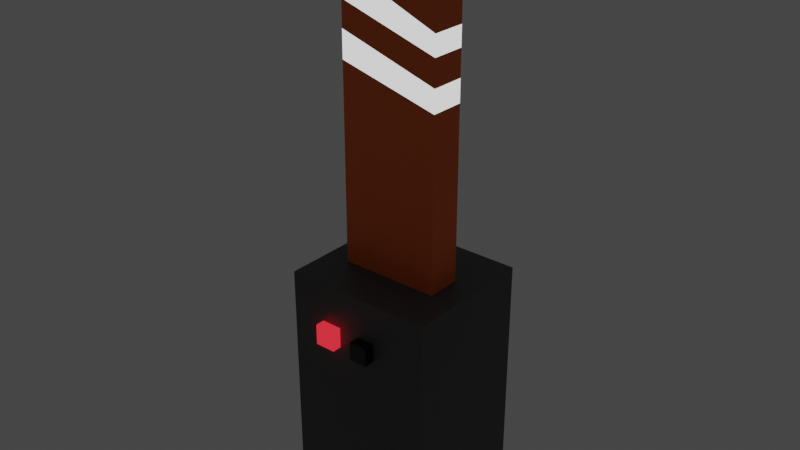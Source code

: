 # Source: Fahrbahnbegrenzung.blend  (saved by Blender 2.83.19; exported with 4.5.12 LTS)
import bpy
from mathutils import Matrix  # noqa: F401  (used for matrix-valued properties, if any)

bpy.ops.wm.read_factory_settings(use_empty=True)
scene = bpy.context.scene
scene.name = 'Scene'

# ---- collections
col_collection = bpy.data.collections.new('Collection'); scene.collection.children.link(col_collection)

# ---- materials (node trees are filled in below, after node groups)
mat_material_001 = bpy.data.materials.new('Material.001')
mat_material_001.use_transparent_shadow = False
mat_material_002 = bpy.data.materials.new('Material.002')
mat_material_002.use_transparent_shadow = False
mat_material_003 = bpy.data.materials.new('Material.003')
mat_material_003.use_transparent_shadow = False
mat_material_004 = bpy.data.materials.new('Material.004')
mat_material_004.use_transparent_shadow = False
mat_material_005 = bpy.data.materials.new('Material.005')
mat_material_005.use_transparent_shadow = False

# ---- material node trees
mat_material_001.use_nodes = True; mat_material_001.node_tree.nodes.clear()
_N = mat_material_001.node_tree.nodes; _L = mat_material_001.node_tree.links
n0 = _N.new('ShaderNodeBsdfPrincipled'); n0.name = 'Principled BSDF'; n0.location = (10, 300)
n0.distribution = 'GGX'
n0.subsurface_method = 'BURLEY'
n0.inputs[0].default_value = (0.8, 0.1424, 0.01082, 1.0)
n0.inputs[3].default_value = 1.45
n0.inputs[27].default_value = (0.0, 0.0, 0.0, 1.0)
n0.inputs[28].default_value = 1.0
n1 = _N.new('ShaderNodeOutputMaterial'); n1.name = 'Material Output'; n1.location = (300, 300)
_L.new(n0.outputs[0], n1.inputs[0])
n1.is_active_output = True
mat_material_002.use_nodes = True; mat_material_002.node_tree.nodes.clear()
_N = mat_material_002.node_tree.nodes; _L = mat_material_002.node_tree.links
n0 = _N.new('ShaderNodeOutputMaterial'); n0.name = 'Material Output'; n0.location = (300, 300)
n1 = _N.new('ShaderNodeEmission'); n1.name = 'Emission'; n1.location = (10, 300)
_L.new(n1.outputs[0], n0.inputs[0])
n0.is_active_output = True
mat_material_003.use_nodes = True; mat_material_003.node_tree.nodes.clear()
_N = mat_material_003.node_tree.nodes; _L = mat_material_003.node_tree.links
n0 = _N.new('ShaderNodeBsdfPrincipled'); n0.name = 'Principled BSDF'; n0.location = (10, 300)
n0.distribution = 'GGX'
n0.subsurface_method = 'BURLEY'
n0.inputs[0].default_value = (0.07658, 0.07658, 0.07658, 1.0)
n0.inputs[3].default_value = 1.45
n0.inputs[27].default_value = (0.0, 0.0, 0.0, 1.0)
n0.inputs[28].default_value = 1.0
n1 = _N.new('ShaderNodeOutputMaterial'); n1.name = 'Material Output'; n1.location = (300, 300)
_L.new(n0.outputs[0], n1.inputs[0])
n1.is_active_output = True
mat_material_004.use_nodes = True; mat_material_004.node_tree.nodes.clear()
_N = mat_material_004.node_tree.nodes; _L = mat_material_004.node_tree.links
n0 = _N.new('ShaderNodeOutputMaterial'); n0.name = 'Material Output'; n0.location = (300, 300)
n1 = _N.new('ShaderNodeEmission'); n1.name = 'Emission'; n1.location = (10, 300)
n1.inputs[0].default_value = (1.0, 0.0286, 0.04541, 1.0)
_L.new(n1.outputs[0], n0.inputs[0])
n0.is_active_output = True
mat_material_005.use_nodes = True; mat_material_005.node_tree.nodes.clear()
_N = mat_material_005.node_tree.nodes; _L = mat_material_005.node_tree.links
n0 = _N.new('ShaderNodeBsdfPrincipled'); n0.name = 'Principled BSDF'; n0.location = (10, 300)
n0.distribution = 'GGX'
n0.subsurface_method = 'BURLEY'
n0.inputs[0].default_value = (0.0, 0.0, 0.0, 1.0)
n0.inputs[3].default_value = 1.45
n0.inputs[27].default_value = (0.0, 0.0, 0.0, 1.0)
n0.inputs[28].default_value = 1.0
n1 = _N.new('ShaderNodeOutputMaterial'); n1.name = 'Material Output'; n1.location = (300, 300)
_L.new(n0.outputs[0], n1.inputs[0])
n1.is_active_output = True

# ---- world
world_world = bpy.data.worlds.new('World'); scene.world = world_world
world_world.use_nodes = True; world_world.node_tree.nodes.clear()
_N = world_world.node_tree.nodes; _L = world_world.node_tree.links
n0 = _N.new('ShaderNodeOutputWorld'); n0.name = 'World Output'; n0.location = (300, 300)
n1 = _N.new('ShaderNodeBackground'); n1.name = 'Background'; n1.location = (10, 300)
n1.inputs[0].default_value = (0.05088, 0.05088, 0.05088, 1.0)
_L.new(n1.outputs[0], n0.inputs[0])
n0.is_active_output = True
world_world.color = (0.05088, 0.05088, 0.05088)
world_world.use_sun_shadow = False
world_world.sun_shadow_jitter_overblur = 0.0

# ---- meshes
me_cube_001 = bpy.data.meshes.new('Cube.001')
me_cube_001.from_pydata([(-0.5074, 0.1578, 0.4729), (-0.5074, 0.5074, 0.4729), (0.5074, 0.1578, 0.4729), (0.5074, 0.5074, 0.4729), (-0.5074, 0.1578, 2.493), (-0.5074, 0.1578, 2.773), (-0.5074, 0.1578, 3.035), (-0.5074, 0.1578, 3.34), (-0.5074, 0.5074, 3.34), (-0.5074, 0.5074, 3.035), (-0.5074, 0.5074, 2.773), (-0.5074, 0.5074, 2.493), (0.5074, 0.5074, 2.926), (0.5074, 0.5074, 2.724), (0.5074, 0.5074, 2.46), (0.5074, 0.5074, 2.234), (0.5074, 0.1578, 2.926), (0.5074, 0.1578, 2.724), (0.5074, 0.1578, 2.46), (0.5074, 0.1578, 2.234), (-0.2581, 0.1578, 3.893), (-0.5074, 0.1578, 3.74), (-0.3535, 0.1578, 3.92), (-0.4344, 0.1578, 3.9), (-0.4884, 0.1578, 3.837), (-0.5074, 0.5074, 3.74), (-0.2581, 0.5074, 3.893), (-0.4884, 0.5074, 3.837), (-0.4344, 0.5074, 3.9), (-0.3535, 0.5074, 3.92), (0.5074, 0.1578, 3.228), (0.2581, 0.1578, 3.633), (0.4884, 0.1578, 3.345), (0.4344, 0.1578, 3.462), (0.3535, 0.1578, 3.564), (0.2581, 0.5074, 3.633), (0.5074, 0.5074, 3.228), (0.3535, 0.5074, 3.564), (0.4344, 0.5074, 3.462), (0.4884, 0.5074, 3.345)], [], [(35, 26, 20, 31), (12, 36, 30, 16), (7, 21, 25, 8), (1, 3, 2, 0), (8, 25, 27, 28, 29, 26, 35, 37, 38, 39, 36, 12), (2, 19, 4, 0), (19, 18, 5, 4), (18, 17, 6, 5), (17, 16, 7, 6), (3, 15, 19, 2), (15, 14, 18, 19), (14, 13, 17, 18), (13, 12, 16, 17), (1, 11, 15, 3), (11, 10, 14, 15), (10, 9, 13, 14), (9, 8, 12, 13), (0, 4, 11, 1), (4, 5, 10, 11), (5, 6, 9, 10), (6, 7, 8, 9), (20, 26, 29, 22), (22, 29, 28, 23), (23, 28, 27, 24), (24, 27, 25, 21), (35, 31, 34, 37), (37, 34, 33, 38), (38, 33, 32, 39), (39, 32, 30, 36), (16, 30, 32, 33, 34, 31, 20, 22, 23, 24, 21, 7)])
me_cube_001.polygons.foreach_set('material_index', [0, 0, 0, 0, 0, 0, 1, 0, 1, 0, 1, 0, 1, 0, 1, 0, 1, 0, 1, 0, 1, 0, 0, 0, 0, 0, 0, 0, 0, 0])
_uv = me_cube_001.uv_layers.new(name='UVMap')
_uv.uv.foreach_set('vector', [0.6864, 0.5, 0.8136, 0.5, 0.8136, 0.75, 0.6864, 0.75, 0.5771, 0.5, 0.602, 0.5, 0.602, 0.75, 0.5771, 0.75, 0.5771, 0.0, 0.6053, 0.0, 0.6053, 0.25, 0.5771, 0.25, 0.125, 0.5, 0.375, 0.5, 0.375, 0.75, 0.125, 0.75, 0.5771, 0.25, 0.6053, 0.25, 0.6128, 0.2547, 0.6192, 0.268, 0.6235, 0.2879, 0.625, 0.3114, 0.625, 0.4386, 0.6483, 0.4874, 0.6228, 0.494, 0.6114, 0.4984, 0.602, 0.5, 0.5771, 0.5, 0.375, 0.75, 0.4271, 0.75, 0.4271, 1.0, 0.375, 1.0, 0.4271, 0.75, 0.4771, 0.75, 0.4771, 1.0, 0.4271, 1.0, 0.4771, 0.75, 0.5271, 0.75, 0.5271, 1.0, 0.4771, 1.0, 0.5271, 0.75, 0.5771, 0.75, 0.5771, 1.0, 0.5271, 1.0, 0.375, 0.5, 0.4271, 0.5, 0.4271, 0.75, 0.375, 0.75, 0.4271, 0.5, 0.4771, 0.5, 0.4771, 0.75, 0.4271, 0.75, 0.4771, 0.5, 0.5271, 0.5, 0.5271, 0.75, 0.4771, 0.75, 0.5271, 0.5, 0.5771, 0.5, 0.5771, 0.75, 0.5271, 0.75, 0.375, 0.25, 0.4271, 0.25, 0.4271, 0.5, 0.375, 0.5, 0.4271, 0.25, 0.4771, 0.25, 0.4771, 0.5, 0.4271, 0.5, 0.4771, 0.25, 0.5271, 0.25, 0.5271, 0.5, 0.4771, 0.5, 0.5271, 0.25, 0.5771, 0.25, 0.5771, 0.5, 0.5271, 0.5, 0.375, 0.0, 0.4271, 0.0, 0.4271, 0.25, 0.375, 0.25, 0.4271, 0.0, 0.4771, 0.0, 0.4771, 0.25, 0.4271, 0.25, 0.4771, 0.0, 0.5271, 0.0, 0.5271, 0.25, 0.4771, 0.25, 0.5271, 0.0, 0.5771, 0.0, 0.5771, 0.25, 0.5271, 0.25, 0.8136, 0.75, 0.8136, 0.5, 0.835, 0.5, 0.835, 0.75, 0.835, 0.75, 0.835, 0.5, 0.875, 0.5, 0.875, 0.75, 0.625, 0.0, 0.625, 0.25, 0.6122, 0.25, 0.6122, 0.0, 0.6122, 0.0, 0.6122, 0.25, 0.6053, 0.25, 0.6053, 0.0, 0.6864, 0.5, 0.6864, 0.75, 0.6483, 0.7626, 0.6483, 0.4874, 0.6483, 0.4874, 0.6483, 0.7626, 0.6228, 0.756, 0.6228, 0.494, 0.6228, 0.494, 0.6228, 0.756, 0.6114, 0.7516, 0.6114, 0.4984, 0.6114, 0.4984, 0.6114, 0.7516, 0.602, 0.75, 0.602, 0.5, 0.5771, 0.75, 0.602, 0.75, 0.6114, 0.7516, 0.6228, 0.756, 0.6483, 0.7626, 0.625, 0.8114, 0.625, 0.9386, 0.6235, 0.9621, 0.6192, 0.982, 0.6128, 0.9953, 0.6053, 1.0, 0.5771, 1.0])
me_cube_001.materials.append(mat_material_001)
me_cube_001.materials.append(mat_material_002)
me_cube_001.use_remesh_fix_poles = True
me_cube_001.use_remesh_preserve_attributes = False
me_cube_001.use_mirror_vertex_groups = False
me_cube_001.update()
me_cube_002 = bpy.data.meshes.new('Cube.002')
me_cube_002.from_pydata([(-0.6672, -0.4565, -1.944), (-0.8546, -0.6439, 0.5642), (-0.6672, 0.715, -1.944), (-0.8546, 0.9024, 0.5642), (0.68, -0.4565, -1.944), (0.8675, -0.6439, 0.5642), (0.68, 0.715, -1.944), (0.8675, 0.9024, 0.5642), (-0.4483, -0.7523, -0.1171), (-0.4483, -0.7523, 0.1171), (-0.4483, -0.5181, -0.1171), (-0.4483, -0.5181, 0.1171), (-0.214, -0.7523, -0.1171), (-0.214, -0.7523, 0.1171), (-0.214, -0.5181, -0.1171), (-0.214, -0.5181, 0.1171), (0.03105, -0.7679, -0.1052), (0.03105, -0.7679, 0.1052), (0.03105, -0.5574, -0.1052), (0.03105, -0.5574, 0.1052), (0.2415, -0.7679, -0.1052), (0.2415, -0.7679, 0.1052), (0.2415, -0.5574, -0.1052), (0.2415, -0.5574, 0.1052), (-0.8546, 0.9024, -1.871), (-0.8546, -0.6439, -1.871), (0.8675, 0.9024, -1.871), (0.8675, -0.6439, -1.871), (-0.5019, 0.5497, -2.203), (-0.5019, -0.2911, -2.203), (0.5147, 0.5497, -2.203), (0.5147, -0.2911, -2.203), (-0.6672, 0.715, -2.203), (-0.6672, -0.4565, -2.203), (0.68, 0.715, -2.203), (0.68, -0.4565, -2.203), (-0.5369, 0.5847, -2.203), (-0.5369, -0.3262, -2.203), (0.5497, 0.5847, -2.203), (0.5497, -0.3262, -2.203), (-0.5019, 0.5497, -1.642), (-0.5019, -0.2911, -1.642), (0.5147, 0.5497, -1.642), (0.5147, -0.2911, -1.642)], [], [(25, 1, 3, 24), (24, 3, 7, 26), (26, 7, 5, 27), (27, 5, 1, 25), (0, 2, 32, 33), (7, 3, 1, 5), (8, 9, 11, 10), (10, 11, 15, 14), (14, 15, 13, 12), (12, 13, 9, 8), (10, 14, 12, 8), (15, 11, 9, 13), (16, 17, 19, 18), (18, 19, 23, 22), (22, 23, 21, 20), (20, 21, 17, 16), (18, 22, 20, 16), (23, 19, 17, 21), (2, 0, 25, 24), (6, 2, 24, 26), (4, 6, 26, 27), (0, 4, 27, 25), (31, 29, 41, 43), (4, 0, 33, 35), (2, 6, 34, 32), (6, 4, 35, 34), (36, 37, 33, 32), (38, 36, 32, 34), (39, 38, 34, 35), (37, 39, 35, 33), (28, 29, 37, 36), (30, 28, 36, 38), (31, 30, 38, 39), (29, 31, 39, 37), (40, 42, 43, 41), (28, 30, 42, 40), (30, 31, 43, 42), (29, 28, 40, 41)])
me_cube_002.polygons.foreach_set('material_index', [0, 0, 0, 0, 0, 0, 1, 1, 1, 1, 1, 1, 2, 2, 2, 2, 2, 2, 0, 0, 0, 0, 0, 0, 0, 0, 0, 0, 0, 0, 0, 0, 0, 0, 0, 0, 0, 0])
_uv = me_cube_002.uv_layers.new(name='UVMap')
_uv.uv.foreach_set('vector', [0.375, 0.0, 0.625, 0.0, 0.625, 0.25, 0.375, 0.25, 0.375, 0.25, 0.625, 0.25, 0.625, 0.5, 0.375, 0.5, 0.375, 0.5, 0.625, 0.5, 0.625, 0.75, 0.375, 0.75, 0.375, 0.75, 0.625, 0.75, 0.625, 1.0, 0.375, 1.0, 0.1522, 0.7197, 0.1522, 0.5303, 0.1522, 0.5303, 0.1522, 0.7197, 0.625, 0.5, 0.875, 0.5, 0.875, 0.75, 0.625, 0.75, 0.375, 0.0, 0.625, 0.0, 0.625, 0.25, 0.375, 0.25, 0.375, 0.25, 0.625, 0.25, 0.625, 0.5, 0.375, 0.5, 0.375, 0.5, 0.625, 0.5, 0.625, 0.75, 0.375, 0.75, 0.375, 0.75, 0.625, 0.75, 0.625, 1.0, 0.375, 1.0, 0.125, 0.5, 0.375, 0.5, 0.375, 0.75, 0.125, 0.75, 0.625, 0.5, 0.875, 0.5, 0.875, 0.75, 0.625, 0.75, 0.375, 0.0, 0.625, 0.0, 0.625, 0.25, 0.375, 0.25, 0.375, 0.25, 0.625, 0.25, 0.625, 0.5, 0.375, 0.5, 0.375, 0.5, 0.625, 0.5, 0.625, 0.75, 0.375, 0.75, 0.375, 0.75, 0.625, 0.75, 0.625, 1.0, 0.375, 1.0, 0.125, 0.5, 0.375, 0.5, 0.375, 0.75, 0.125, 0.75, 0.625, 0.5, 0.875, 0.5, 0.875, 0.75, 0.625, 0.75, 0.1522, 0.5303, 0.1522, 0.7197, 0.125, 0.75, 0.125, 0.5, 0.3478, 0.5303, 0.1522, 0.5303, 0.125, 0.5, 0.375, 0.5, 0.3478, 0.7197, 0.3478, 0.5303, 0.375, 0.5, 0.375, 0.75, 0.1522, 0.7197, 0.3478, 0.7197, 0.375, 0.75, 0.125, 0.75, 0.3238, 0.693, 0.1762, 0.693, 0.1762, 0.693, 0.3238, 0.693, 0.3478, 0.7197, 0.1522, 0.7197, 0.1522, 0.7197, 0.3478, 0.7197, 0.1522, 0.5303, 0.3478, 0.5303, 0.3478, 0.5303, 0.1522, 0.5303, 0.3478, 0.5303, 0.3478, 0.7197, 0.3478, 0.7197, 0.3478, 0.5303, 0.1711, 0.5514, 0.1711, 0.6986, 0.1522, 0.7197, 0.1522, 0.5303, 0.3289, 0.5514, 0.1711, 0.5514, 0.1522, 0.5303, 0.3478, 0.5303, 0.3289, 0.6986, 0.3289, 0.5514, 0.3478, 0.5303, 0.3478, 0.7197, 0.1711, 0.6986, 0.3289, 0.6986, 0.3478, 0.7197, 0.1522, 0.7197, 0.1762, 0.557, 0.1762, 0.693, 0.1711, 0.6986, 0.1711, 0.5514, 0.3238, 0.557, 0.1762, 0.557, 0.1711, 0.5514, 0.3289, 0.5514, 0.3238, 0.693, 0.3238, 0.557, 0.3289, 0.5514, 0.3289, 0.6986, 0.1762, 0.693, 0.3238, 0.693, 0.3289, 0.6986, 0.1711, 0.6986, 0.1762, 0.557, 0.3238, 0.557, 0.3238, 0.693, 0.1762, 0.693, 0.1762, 0.557, 0.3238, 0.557, 0.3238, 0.557, 0.1762, 0.557, 0.3238, 0.557, 0.3238, 0.693, 0.3238, 0.693, 0.3238, 0.557, 0.1762, 0.693, 0.1762, 0.557, 0.1762, 0.557, 0.1762, 0.693])
me_cube_002.materials.append(mat_material_003)
me_cube_002.materials.append(mat_material_004)
me_cube_002.materials.append(mat_material_005)
me_cube_002.use_remesh_fix_poles = True
me_cube_002.use_remesh_preserve_attributes = False
me_cube_002.use_mirror_vertex_groups = False
me_cube_002.update()

# ---- objects
ob_cube = bpy.data.objects.new('Cube', me_cube_001)
ob_cube_001 = bpy.data.objects.new('Cube.001', me_cube_002)

# ---- transforms, parenting, visibility, modifiers, constraints
ob_cube.location = (0.0, 0.0, 0.0)
ob_cube.lineart.crease_threshold = 0.0
ob_cube_001.location = (0.0, 0.2576, 0.0)
ob_cube_001.scale = (0.8835, 0.8835, 0.8835)
ob_cube_001.lineart.crease_threshold = 0.0

# ---- collection membership
col_collection.objects.link(ob_cube)
col_collection.objects.link(ob_cube_001)

# ---- scene / render settings (as saved in the file)
scene.frame_start = 1; scene.frame_end = 250; scene.frame_set(1)
scene.render.engine = 'BLENDER_EEVEE_NEXT'
scene.cycles.use_denoising = False
scene.cycles.samples = 128
scene.cycles.sampling_pattern = 'TABULATED_SOBOL'
scene.cycles.use_adaptive_sampling = False
scene.cycles.use_light_tree = False
scene.view_settings.view_transform = 'Filmic'
bpy.context.view_layer.update()

# ---- added for rendering (the .blend has no active camera): camera
cam_auto = bpy.data.cameras.new('AutoCamera')
cam_auto.lens = 50.0
cam_auto.sensor_width = 36.0
cam_auto.clip_end = 1000.0
ob_auto_camera = bpy.data.objects.new('AutoCamera', cam_auto)
scene.collection.objects.link(ob_auto_camera)
ob_auto_camera.location = (5.77665, -6.60818, 5.60352)
ob_auto_camera.rotation_euler = (1.09748, -7.21219e-08, 0.694738)
scene.camera = ob_auto_camera
bpy.context.view_layer.update()
